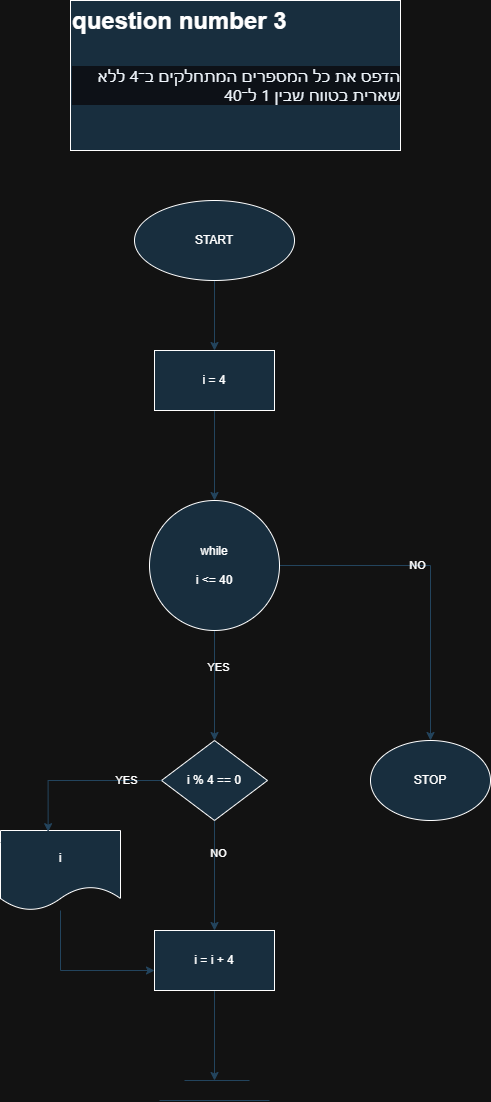

The diagram above was exported from draw.io. Its source (the exported page's mxGraphModel, read from the mxfile embedded in the PNG):
<mxGraphModel dx="1042" dy="626" grid="1" gridSize="10" guides="1" tooltips="1" connect="1" arrows="1" fold="1" page="1" pageScale="1" pageWidth="827" pageHeight="1169" math="0" shadow="0">
  <root>
    <mxCell id="0" />
    <mxCell id="1" parent="0" />
    <mxCell id="sXjAhRiKYLY0l3fu2E7u-1" parent="1" style="text;html=1;whiteSpace=wrap;overflow=hidden;rounded=0;fillColor=#182E3E;fontColor=#FFFFFF;strokeColor=#FFFFFF;labelBackgroundColor=none;" value="&lt;h1 style=&quot;margin-top: 0px;&quot;&gt;question number 3&lt;/h1&gt;&lt;div&gt;&lt;br&gt;&lt;/div&gt;&lt;div&gt;&lt;div class=&quot;markdown-heading&quot; dir=&quot;auto&quot; style=&quot;box-sizing: border-box; position: relative; color: rgb(240, 246, 252); font-family: -apple-system, BlinkMacSystemFont, &amp;quot;Segoe UI&amp;quot;, &amp;quot;Noto Sans&amp;quot;, Helvetica, Arial, sans-serif, &amp;quot;Apple Color Emoji&amp;quot;, &amp;quot;Segoe UI Emoji&amp;quot;; font-size: 16px; background-color: rgb(13, 17, 23);&quot;&gt;&lt;a id=&quot;user-content-שאלה-3&quot; class=&quot;anchor&quot; aria-label=&quot;Permalink: שאלה 3&quot; href=&quot;https://github.com/pythonai211225-rgb/14.01.2026/blob/main/hw.md#%D7%A9%D7%90%D7%9C%D7%94-3&quot; style=&quot;box-sizing: border-box; background-color: rgba(0, 0, 0, 0); color: rgb(68, 147, 248); float: left; padding-right: 4px; margin: auto; line-height: 1; position: absolute; top: 19.0417px; left: -28px; display: flex; width: 28px; height: 28px; border-radius: 6px; opacity: 0; justify-content: center; align-items: center; transform: translateY(calc(-50% - 0.3rem)); text-underline-offset: 0.2rem;&quot;&gt;&lt;svg class=&quot;octicon octicon-link&quot; viewBox=&quot;0 0 16 16&quot; version=&quot;1.1&quot; width=&quot;16&quot; height=&quot;16&quot; aria-hidden=&quot;true&quot;&gt;&lt;path d=&quot;m7.775 3.275 1.25-1.25a3.5 3.5 0 1 1 4.95 4.95l-2.5 2.5a3.5 3.5 0 0 1-4.95 0 .751.751 0 0 1 .018-1.042.751.751 0 0 1 1.042-.018 1.998 1.998 0 0 0 2.83 0l2.5-2.5a2.002 2.002 0 0 0-2.83-2.83l-1.25 1.25a.751.751 0 0 1-1.042-.018.751.751 0 0 1-.018-1.042Zm-4.69 9.64a1.998 1.998 0 0 0 2.83 0l1.25-1.25a.751.751 0 0 1 1.042.018.751.751 0 0 1 .018 1.042l-1.25 1.25a3.5 3.5 0 1 1-4.95-4.95l2.5-2.5a3.5 3.5 0 0 1 4.95 0 .751.751 0 0 1-.018 1.042.751.751 0 0 1-1.042.018 1.998 1.998 0 0 0-2.83 0l-2.5 2.5a1.998 1.998 0 0 0 0 2.83Z&quot;&gt;&lt;/path&gt;&lt;/svg&gt;&lt;/a&gt;&lt;/div&gt;&lt;p dir=&quot;auto&quot; style=&quot;box-sizing: border-box; margin-top: 0px; margin-bottom: 16px; color: rgb(240, 246, 252); font-family: -apple-system, BlinkMacSystemFont, &amp;quot;Segoe UI&amp;quot;, &amp;quot;Noto Sans&amp;quot;, Helvetica, Arial, sans-serif, &amp;quot;Apple Color Emoji&amp;quot;, &amp;quot;Segoe UI Emoji&amp;quot;; font-size: 16px; text-align: start; background-color: rgb(13, 17, 23);&quot;&gt;הדפס את כל המספרים המתחלקים ב־4 ללא שארית בטווח שבין 1 ל־40&lt;/p&gt;&lt;/div&gt;" vertex="1">
      <mxGeometry height="150" width="330" x="90" y="40" as="geometry" />
    </mxCell>
    <mxCell id="sXjAhRiKYLY0l3fu2E7u-2" edge="1" parent="1" source="sXjAhRiKYLY0l3fu2E7u-3" style="edgeStyle=orthogonalEdgeStyle;rounded=0;orthogonalLoop=1;jettySize=auto;html=1;labelBackgroundColor=none;strokeColor=#23445D;fontColor=default;" target="sXjAhRiKYLY0l3fu2E7u-6">
      <mxGeometry relative="1" as="geometry" />
    </mxCell>
    <mxCell id="sXjAhRiKYLY0l3fu2E7u-3" parent="1" style="ellipse;whiteSpace=wrap;html=1;labelBackgroundColor=none;fillColor=#182E3E;strokeColor=#FFFFFF;fontColor=#FFFFFF;" value="START" vertex="1">
      <mxGeometry height="80" width="160" x="154" y="240" as="geometry" />
    </mxCell>
    <mxCell id="sXjAhRiKYLY0l3fu2E7u-4" parent="1" style="ellipse;whiteSpace=wrap;html=1;labelBackgroundColor=none;fillColor=#182E3E;strokeColor=#FFFFFF;fontColor=#FFFFFF;" value="STOP" vertex="1">
      <mxGeometry height="80" width="120" x="390" y="780" as="geometry" />
    </mxCell>
    <mxCell id="sXjAhRiKYLY0l3fu2E7u-5" edge="1" parent="1" source="sXjAhRiKYLY0l3fu2E7u-6" style="edgeStyle=orthogonalEdgeStyle;rounded=0;orthogonalLoop=1;jettySize=auto;html=1;entryX=0.5;entryY=0;entryDx=0;entryDy=0;labelBackgroundColor=none;strokeColor=#23445D;fontColor=default;" target="sXjAhRiKYLY0l3fu2E7u-11">
      <mxGeometry relative="1" as="geometry" />
    </mxCell>
    <mxCell id="sXjAhRiKYLY0l3fu2E7u-6" parent="1" style="rounded=0;whiteSpace=wrap;html=1;labelBackgroundColor=none;fillColor=#182E3E;strokeColor=#FFFFFF;fontColor=#FFFFFF;" value="i = 4" vertex="1">
      <mxGeometry height="60" width="120" x="174" y="390" as="geometry" />
    </mxCell>
    <mxCell id="sXjAhRiKYLY0l3fu2E7u-9" edge="1" parent="1" source="sXjAhRiKYLY0l3fu2E7u-11" style="edgeStyle=orthogonalEdgeStyle;rounded=0;orthogonalLoop=1;jettySize=auto;html=1;entryX=0.5;entryY=0;entryDx=0;entryDy=0;labelBackgroundColor=none;strokeColor=#23445D;fontColor=default;" target="sXjAhRiKYLY0l3fu2E7u-4">
      <mxGeometry relative="1" as="geometry" />
    </mxCell>
    <mxCell id="sXjAhRiKYLY0l3fu2E7u-10" connectable="0" parent="sXjAhRiKYLY0l3fu2E7u-9" style="edgeLabel;html=1;align=center;verticalAlign=middle;resizable=0;points=[];strokeColor=#FFFFFF;fontColor=#FFFFFF;fillColor=#182E3E;labelBackgroundColor=none;" value="NO" vertex="1">
      <mxGeometry relative="1" x="-0.1579" y="1" as="geometry">
        <mxPoint as="offset" />
      </mxGeometry>
    </mxCell>
    <mxCell id="sXjAhRiKYLY0l3fu2E7u-23" edge="1" parent="1" source="sXjAhRiKYLY0l3fu2E7u-11" style="edgeStyle=orthogonalEdgeStyle;rounded=0;orthogonalLoop=1;jettySize=auto;html=1;labelBackgroundColor=none;strokeColor=#23445D;fontColor=default;" target="sXjAhRiKYLY0l3fu2E7u-22">
      <mxGeometry relative="1" as="geometry" />
    </mxCell>
    <mxCell id="sXjAhRiKYLY0l3fu2E7u-28" connectable="0" parent="sXjAhRiKYLY0l3fu2E7u-23" style="edgeLabel;html=1;align=center;verticalAlign=middle;resizable=0;points=[];labelBackgroundColor=none;fontColor=#FFFFFF;" value="YES" vertex="1">
      <mxGeometry relative="1" x="-0.3527" y="3" as="geometry">
        <mxPoint as="offset" />
      </mxGeometry>
    </mxCell>
    <mxCell id="sXjAhRiKYLY0l3fu2E7u-11" parent="1" style="ellipse;whiteSpace=wrap;html=1;aspect=fixed;labelBackgroundColor=none;fillColor=#182E3E;strokeColor=#FFFFFF;fontColor=#FFFFFF;" value="while&lt;div&gt;&lt;br&gt;&lt;/div&gt;&lt;div&gt;i &amp;lt;= 40&lt;/div&gt;" vertex="1">
      <mxGeometry height="130" width="130" x="169" y="540" as="geometry" />
    </mxCell>
    <mxCell id="sXjAhRiKYLY0l3fu2E7u-12" edge="1" parent="1" source="sXjAhRiKYLY0l3fu2E7u-13" style="edgeStyle=orthogonalEdgeStyle;rounded=0;orthogonalLoop=1;jettySize=auto;html=1;strokeColor=#23445D;labelBackgroundColor=none;fontColor=default;" target="sXjAhRiKYLY0l3fu2E7u-15">
      <mxGeometry relative="1" as="geometry">
        <Array as="points">
          <mxPoint x="80" y="1010" />
          <mxPoint x="234" y="1010" />
        </Array>
      </mxGeometry>
    </mxCell>
    <mxCell id="sXjAhRiKYLY0l3fu2E7u-13" parent="1" style="shape=document;whiteSpace=wrap;html=1;boundedLbl=1;labelBackgroundColor=none;fillColor=#182E3E;strokeColor=#FFFFFF;fontColor=#FFFFFF;" value="i" vertex="1">
      <mxGeometry height="80" width="120" x="20" y="870" as="geometry" />
    </mxCell>
    <mxCell id="sXjAhRiKYLY0l3fu2E7u-14" edge="1" parent="1" source="sXjAhRiKYLY0l3fu2E7u-15" style="edgeStyle=orthogonalEdgeStyle;rounded=0;orthogonalLoop=1;jettySize=auto;html=1;labelBackgroundColor=none;strokeColor=#23445D;fontColor=default;">
      <mxGeometry relative="1" as="geometry">
        <mxPoint x="234" y="1120" as="targetPoint" />
      </mxGeometry>
    </mxCell>
    <mxCell id="sXjAhRiKYLY0l3fu2E7u-15" parent="1" style="rounded=0;whiteSpace=wrap;html=1;labelBackgroundColor=none;fillColor=#182E3E;strokeColor=#FFFFFF;fontColor=#FFFFFF;" value="i = i + 4" vertex="1">
      <mxGeometry height="60" width="120" x="174" y="970" as="geometry" />
    </mxCell>
    <mxCell id="sXjAhRiKYLY0l3fu2E7u-16" edge="1" parent="1" style="endArrow=none;html=1;rounded=0;labelBackgroundColor=none;strokeColor=#23445D;fontColor=default;" value="">
      <mxGeometry height="50" relative="1" width="50" as="geometry">
        <mxPoint x="204" y="1120" as="sourcePoint" />
        <mxPoint x="269" y="1120" as="targetPoint" />
      </mxGeometry>
    </mxCell>
    <mxCell id="sXjAhRiKYLY0l3fu2E7u-17" edge="1" parent="1" style="endArrow=none;html=1;rounded=0;labelBackgroundColor=none;strokeColor=#23445D;fontColor=default;" value="">
      <mxGeometry height="50" relative="1" width="50" as="geometry">
        <mxPoint x="179" y="1140" as="sourcePoint" />
        <mxPoint x="289" y="1140" as="targetPoint" />
      </mxGeometry>
    </mxCell>
    <mxCell id="sXjAhRiKYLY0l3fu2E7u-25" edge="1" parent="1" source="sXjAhRiKYLY0l3fu2E7u-22" style="edgeStyle=orthogonalEdgeStyle;rounded=0;orthogonalLoop=1;jettySize=auto;html=1;entryX=0.5;entryY=0;entryDx=0;entryDy=0;labelBackgroundColor=none;strokeColor=#23445D;fontColor=default;" target="sXjAhRiKYLY0l3fu2E7u-15">
      <mxGeometry relative="1" as="geometry" />
    </mxCell>
    <mxCell id="sXjAhRiKYLY0l3fu2E7u-26" connectable="0" parent="sXjAhRiKYLY0l3fu2E7u-25" style="edgeLabel;html=1;align=center;verticalAlign=middle;resizable=0;points=[];labelBackgroundColor=none;fontColor=#FFFFFF;" value="NO" vertex="1">
      <mxGeometry relative="1" x="-0.4255" y="3" as="geometry">
        <mxPoint as="offset" />
      </mxGeometry>
    </mxCell>
    <mxCell id="sXjAhRiKYLY0l3fu2E7u-22" parent="1" style="rhombus;whiteSpace=wrap;html=1;labelBackgroundColor=none;fillColor=#182E3E;strokeColor=#FFFFFF;fontColor=#FFFFFF;" value="i % 4 == 0" vertex="1">
      <mxGeometry height="80" width="106" x="181" y="780" as="geometry" />
    </mxCell>
    <mxCell id="sXjAhRiKYLY0l3fu2E7u-24" edge="1" parent="1" source="sXjAhRiKYLY0l3fu2E7u-22" style="edgeStyle=orthogonalEdgeStyle;rounded=0;orthogonalLoop=1;jettySize=auto;html=1;entryX=0.397;entryY=0.015;entryDx=0;entryDy=0;entryPerimeter=0;labelBackgroundColor=none;strokeColor=#23445D;fontColor=default;" target="sXjAhRiKYLY0l3fu2E7u-13">
      <mxGeometry relative="1" as="geometry" />
    </mxCell>
    <mxCell id="sXjAhRiKYLY0l3fu2E7u-27" connectable="0" parent="sXjAhRiKYLY0l3fu2E7u-24" style="edgeLabel;html=1;align=center;verticalAlign=middle;resizable=0;points=[];labelBackgroundColor=none;fontColor=#FFFFFF;" value="YES" vertex="1">
      <mxGeometry relative="1" x="-0.5626" y="-1" as="geometry">
        <mxPoint as="offset" />
      </mxGeometry>
    </mxCell>
  </root>
</mxGraphModel>